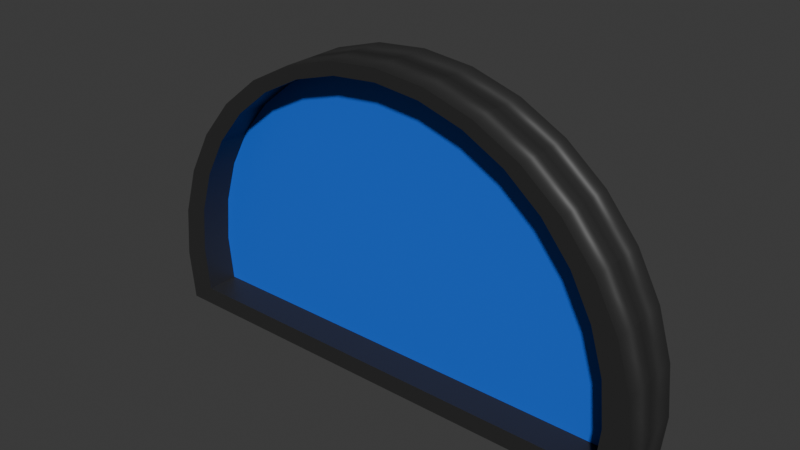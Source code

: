 # Source: mapgate_00.blend  (saved by Blender 4.3.34; exported with 4.5.12 LTS)
import bpy
from mathutils import Matrix  # noqa: F401  (used for matrix-valued properties, if any)

bpy.ops.wm.read_factory_settings(use_empty=True)
scene = bpy.context.scene
scene.name = 'Scene'

# ---- collections
col_collection = bpy.data.collections.new('Collection'); scene.collection.children.link(col_collection)

# ---- materials (node trees are filled in below, after node groups)
mat_material = bpy.data.materials.new('Material')
mat_material.alpha_threshold = 0.0
mat_material.roughness = 0.5
mat_material.line_color = (0.0, 0.0, 0.0, 1.0)
mat_material_001 = bpy.data.materials.new('Material.001')

# ---- node groups
ng_smooth_by_angle = bpy.data.node_groups.new('Smooth by Angle', 'GeometryNodeTree')
_s = ng_smooth_by_angle.interface.new_socket(name='Mesh', in_out='OUTPUT', socket_type='NodeSocketGeometry')
_s = ng_smooth_by_angle.interface.new_socket(name='Mesh', in_out='INPUT', socket_type='NodeSocketGeometry')
_s = ng_smooth_by_angle.interface.new_socket(name='Angle', in_out='INPUT', socket_type='NodeSocketFloat')
_s.subtype = 'ANGLE'
_s.default_value = 0.5236
_s.min_value = 0.0
_s.max_value = 3.142
_s.description = 'Maximum face angle for smooth edges'
_s = ng_smooth_by_angle.interface.new_socket(name='Ignore Sharpness', in_out='INPUT', socket_type='NodeSocketBool')
_s.force_non_field = True
ng_smooth_by_angle.description = 'Set the sharpness of mesh edges based on the angle between the neighboring faces'
ng_smooth_by_angle.is_modifier = True
_N = ng_smooth_by_angle.nodes; _L = ng_smooth_by_angle.links
n0 = _N.new('GeometryNodeSetShadeSmooth'); n0.name = 'Set Shade Smooth'; n0.location = (120, -80)
n0.domain = 'EDGE'
n1 = _N.new('GeometryNodeSetShadeSmooth'); n1.name = 'Set Shade Smooth.001'; n1.location = (300, -80)
n2 = _N.new('NodeGroupOutput'); n2.name = 'Group Output'; n2.location = (480, -80)
n3 = _N.new('GeometryNodeInputMeshEdgeAngle'); n3.name = 'Edge Angle'; n3.location = (-440, -240)
n4 = _N.new('NodeGroupInput'); n4.name = 'Group Input'; n4.location = (-80, -80)
n5 = _N.new('GeometryNodeInputEdgeSmooth'); n5.name = 'Is Edge Smooth'; n5.location = (-260, -120)
n6 = _N.new('GeometryNodeInputShadeSmooth'); n6.name = 'Is Shade Smooth'; n6.location = (-440, -397)
n7 = _N.new('FunctionNodeCompare'); n7.name = 'Compare'; n7.location = (-260, -260)
n7.operation = 'LESS_EQUAL'
n7.inputs[6].default_value = (0.0, 0.0, 0.0, 0.0)
n7.inputs[7].default_value = (0.0, 0.0, 0.0, 0.0)
n8 = _N.new('FunctionNodeBooleanMath'); n8.name = 'Boolean Math.001'; n8.location = (-80, -260)
n9 = _N.new('NodeGroupInput'); n9.name = 'Group Input.001'; n9.location = (-440, -329)
n10 = _N.new('NodeGroupInput'); n10.name = 'Group Input.002'; n10.location = (-259, -189)
n11 = _N.new('FunctionNodeBooleanMath'); n11.name = 'Boolean Math'; n11.location = (-80, -149)
n11.operation = 'OR'
n12 = _N.new('FunctionNodeBooleanMath'); n12.name = 'Boolean Math.002'; n12.location = (-260, -380)
n12.operation = 'OR'
n13 = _N.new('NodeGroupInput'); n13.name = 'Group Input.003'; n13.location = (-440, -460)
_L.new(n3.outputs[0], n7.inputs[0])
_L.new(n1.outputs[0], n2.inputs[0])
_L.new(n9.outputs[1], n7.inputs[1])
_L.new(n7.outputs[0], n8.inputs[0])
_L.new(n4.outputs[0], n0.inputs[0])
_L.new(n0.outputs[0], n1.inputs[0])
_L.new(n8.outputs[0], n0.inputs[2])
_L.new(n10.outputs[2], n11.inputs[1])
_L.new(n5.outputs[0], n11.inputs[0])
_L.new(n11.outputs[0], n0.inputs[1])
_L.new(n13.outputs[2], n12.inputs[1])
_L.new(n6.outputs[0], n12.inputs[0])
_L.new(n12.outputs[0], n8.inputs[1])
n2.is_active_output = True

# ---- material node trees
mat_material.use_nodes = True; mat_material.node_tree.nodes.clear()
_N = mat_material.node_tree.nodes; _L = mat_material.node_tree.links
n0 = _N.new('ShaderNodeOutputMaterial'); n0.name = 'Material Output'; n0.location = (300, 300)
n1 = _N.new('ShaderNodeBsdfPrincipled'); n1.name = 'Principled BSDF'; n1.location = (10, 300)
n1.inputs[0].default_value = (0.02644, 0.02644, 0.02644, 1.0)
n1.inputs[3].default_value = 1.45
_L.new(n1.outputs[0], n0.inputs[0])
n0.is_active_output = True
mat_material_001.use_nodes = True; mat_material_001.node_tree.nodes.clear()
_N = mat_material_001.node_tree.nodes; _L = mat_material_001.node_tree.links
n0 = _N.new('ShaderNodeBsdfPrincipled'); n0.name = 'Principled BSDF'; n0.location = (10, 300)
n0.inputs[0].default_value = (0.01728, 0.1392, 0.8002, 1.0)
n1 = _N.new('ShaderNodeOutputMaterial'); n1.name = 'Material Output'; n1.location = (300, 300)
_L.new(n0.outputs[0], n1.inputs[0])
n1.is_active_output = True

# ---- world
world_world = bpy.data.worlds.new('World'); scene.world = world_world
world_world.use_nodes = True; world_world.node_tree.nodes.clear()
_N = world_world.node_tree.nodes; _L = world_world.node_tree.links
n0 = _N.new('ShaderNodeOutputWorld'); n0.name = 'World Output'; n0.location = (300, 300)
n1 = _N.new('ShaderNodeBackground'); n1.name = 'Background'; n1.location = (10, 300)
n1.inputs[0].default_value = (0.05088, 0.05088, 0.05088, 1.0)
_L.new(n1.outputs[0], n0.inputs[0])
n0.is_active_output = True
world_world.color = (0.05088, 0.05088, 0.05088)
world_world.sun_shadow_jitter_overblur = 0.0

# ---- meshes
me_cylinder = bpy.data.meshes.new('Cylinder')
me_cylinder.from_pydata([(0.0, 0.5, 0.0625), (0.0, 0.5, -0.0625), (0.09755, 0.4904, 0.0625), (0.09755, 0.4904, -0.0625), (0.1913, 0.4619, 0.0625), (0.1913, 0.4619, -0.0625), (0.2778, 0.4157, 0.0625), (0.2778, 0.4157, -0.0625), (0.3536, 0.3536, 0.0625), (0.3536, 0.3536, -0.0625), (0.4157, 0.2778, 0.0625), (0.4157, 0.2778, -0.0625), (0.4619, 0.1913, 0.0625), (0.4619, 0.1913, -0.0625), (0.4904, 0.09755, 0.0625), (0.4904, 0.09755, -0.0625), (0.5, 0.0, 0.0625), (0.5, 0.0, -0.0625), (0.4904, -0.09755, 0.0625), (0.4904, -0.09755, -0.0625), (-0.4904, -0.09755, 0.0625), (-0.4904, -0.09755, -0.0625), (-0.5, 0.0, 0.0625), (-0.5, 0.0, -0.0625), (-0.4904, 0.09755, 0.0625), (-0.4904, 0.09755, -0.0625), (-0.4619, 0.1913, 0.0625), (-0.4619, 0.1913, -0.0625), (-0.4157, 0.2778, 0.0625), (-0.4157, 0.2778, -0.0625), (-0.3536, 0.3536, 0.0625), (-0.3536, 0.3536, -0.0625), (-0.2778, 0.4157, 0.0625), (-0.2778, 0.4157, -0.0625), (-0.1913, 0.4619, 0.0625), (-0.1913, 0.4619, -0.0625), (-0.09755, 0.4904, 0.0625), (-0.09755, 0.4904, -0.0625), (-2.353e-10, 0.4757, 0.0625), (0.08779, 0.467, 0.0625), (0.08779, 0.467, -0.0625), (-2.353e-10, 0.4757, -0.0625), (0.1722, 0.4414, 0.0625), (0.1722, 0.4414, -0.0625), (0.25, 0.3999, 0.0625), (0.25, 0.3999, -0.0625), (0.3182, 0.3439, 0.0625), (0.3182, 0.3439, -0.0625), (0.3742, 0.2757, 0.0625), (0.3742, 0.2757, -0.0625), (0.4157, 0.1979, 0.0625), (0.4157, 0.1979, -0.0625), (0.4414, 0.1135, 0.0625), (0.4414, 0.1135, -0.0625), (0.45, 0.02569, 0.0625), (0.45, 0.02569, -0.0625), (0.4414, -0.0621, 0.0625), (0.4414, -0.0621, -0.0625), (-0.4414, -0.0621, -0.0625), (-0.4414, -0.0621, 0.0625), (-0.45, 0.02569, 0.0625), (-0.45, 0.02569, -0.0625), (-0.4414, 0.1135, 0.0625), (-0.4414, 0.1135, -0.0625), (-0.4157, 0.1979, 0.0625), (-0.4157, 0.1979, -0.0625), (-0.3742, 0.2757, 0.0625), (-0.3742, 0.2757, -0.0625), (-0.3182, 0.3439, 0.0625), (-0.3182, 0.3439, -0.0625), (-0.25, 0.3999, 0.0625), (-0.25, 0.3999, -0.0625), (-0.1722, 0.4414, 0.0625), (-0.1722, 0.4414, -0.0625), (-0.08779, 0.467, 0.0625), (-0.08779, 0.467, -0.0625), (0.0, 0.5, -1.236e-08), (0.09755, 0.4904, -1.183e-08), (0.1913, 0.4619, -1.028e-08), (0.2778, 0.4157, -7.752e-09), (0.3536, 0.3536, -4.354e-09), (0.4157, 0.2778, -2.142e-10), (0.4619, 0.1913, 4.509e-09), (0.4904, 0.09755, 9.634e-09), (0.5, 0.0, 1.496e-08), (0.4904, -0.09755, 2.029e-08), (-0.4904, -0.09755, 2.029e-08), (-0.5, 0.0, 1.496e-08), (-0.4904, 0.09755, 9.634e-09), (-0.4619, 0.1913, 4.509e-09), (-0.4157, 0.2778, -2.142e-10), (-0.3536, 0.3536, -4.354e-09), (-0.2778, 0.4157, -7.752e-09), (-0.1913, 0.4619, -1.028e-08), (-0.09755, 0.4904, -1.183e-08)], [], [(76, 77, 3, 1), (77, 78, 5, 3), (78, 79, 7, 5), (79, 80, 9, 7), (80, 81, 11, 9), (81, 82, 13, 11), (82, 83, 15, 13), (83, 84, 17, 15), (86, 85, 18, 20), (86, 20, 22, 87), (85, 84, 16, 18), (87, 88, 25, 23), (88, 89, 27, 25), (89, 90, 29, 27), (90, 91, 31, 29), (91, 92, 33, 31), (92, 93, 35, 33), (93, 94, 37, 35), (94, 76, 1, 37), (38, 41, 40, 39), (39, 40, 43, 42), (42, 43, 45, 44), (44, 45, 47, 46), (46, 47, 49, 48), (48, 49, 51, 50), (50, 51, 53, 52), (52, 53, 55, 54), (58, 59, 56, 57), (58, 61, 60, 59), (57, 56, 54, 55), (60, 61, 63, 62), (62, 63, 65, 64), (64, 65, 67, 66), (66, 67, 69, 68), (68, 69, 71, 70), (70, 71, 73, 72), (72, 73, 75, 74), (74, 75, 41, 38), (14, 12, 50, 52), (32, 30, 68, 70), (13, 15, 53, 51), (31, 33, 71, 69), (6, 4, 42, 44), (24, 22, 60, 62), (5, 7, 45, 43), (23, 25, 63, 61), (16, 14, 52, 54), (34, 32, 70, 72), (15, 17, 55, 53), (33, 35, 73, 71), (8, 6, 44, 46), (26, 24, 62, 64), (7, 9, 47, 45), (25, 27, 65, 63), (18, 16, 54, 56), (36, 34, 72, 74), (17, 19, 57, 55), (35, 37, 75, 73), (10, 8, 46, 48), (28, 26, 64, 66), (2, 0, 38, 39), (19, 21, 58, 57), (9, 11, 49, 47), (27, 29, 67, 65), (1, 3, 40, 41), (20, 18, 56, 59), (0, 36, 74, 38), (37, 1, 41, 75), (12, 10, 48, 50), (30, 28, 66, 68), (11, 13, 51, 49), (29, 31, 69, 67), (4, 2, 39, 42), (22, 20, 59, 60), (3, 5, 43, 40), (21, 23, 61, 58), (36, 0, 76, 94), (34, 36, 94, 93), (32, 34, 93, 92), (30, 32, 92, 91), (28, 30, 91, 90), (26, 28, 90, 89), (24, 26, 89, 88), (22, 24, 88, 87), (19, 17, 84, 85), (21, 86, 87, 23), (21, 19, 85, 86), (14, 16, 84, 83), (12, 14, 83, 82), (10, 12, 82, 81), (8, 10, 81, 80), (6, 8, 80, 79), (4, 6, 79, 78), (2, 4, 78, 77), (0, 2, 77, 76), (76, 94, 93, 92, 91, 90, 89, 88, 87, 86, 85, 84, 83, 82, 81, 80, 79, 78, 77)])
me_cylinder.polygons.foreach_set('use_smooth', [True] * 96)
me_cylinder.polygons.foreach_set('material_index', [0, 0, 0, 0, 0, 0, 0, 0, 0, 0, 0, 0, 0, 0, 0, 0, 0, 0, 0, 0, 0, 0, 0, 0, 0, 0, 0, 0, 0, 0, 0, 0, 0, 0, 0, 0, 0, 0, 0, 0, 0, 0, 0, 0, 0, 0, 0, 0, 0, 0, 0, 0, 0, 0, 0, 0, 0, 0, 0, 0, 0, 0, 0, 0, 0, 0, 0, 0, 0, 0, 0, 0, 0, 0, 0, 0, 0, 0, 0, 0, 0, 0, 0, 0, 0, 0, 0, 0, 0, 0, 0, 0, 0, 0, 0, 1])
_uv = me_cylinder.uv_layers.new(name='UVMap')
_uv.uv.foreach_set('vector', [1.0, 0.75, 0.9688, 0.75, 0.9688, 1.0, 1.0, 1.0, 0.9688, 0.75, 0.9375, 0.75, 0.9375, 1.0, 0.9688, 1.0, 0.9375, 0.75, 0.9062, 0.75, 0.9062, 1.0, 0.9375, 1.0, 0.9062, 0.75, 0.875, 0.75, 0.875, 1.0, 0.9062, 1.0, 0.875, 0.75, 0.8438, 0.75, 0.8438, 1.0, 0.875, 1.0, 0.8438, 0.75, 0.8125, 0.75, 0.8125, 1.0, 0.8438, 1.0, 0.8125, 0.75, 0.7812, 0.75, 0.7812, 1.0, 0.8125, 1.0, 0.7812, 0.75, 0.75, 0.75, 0.75, 1.0, 0.7812, 1.0, 0.0, 0.0, 0.0, 0.0, 0.0, 0.0, 0.0, 0.0, 0.0, 0.0, 0.0, 0.0, 0.25, 0.5, 0.25, 0.75, 0.0, 0.0, 0.75, 0.75, 0.75, 0.5, 0.0, 0.0, 0.25, 0.75, 0.2188, 0.75, 0.2188, 1.0, 0.25, 1.0, 0.2188, 0.75, 0.1875, 0.75, 0.1875, 1.0, 0.2188, 1.0, 0.1875, 0.75, 0.1562, 0.75, 0.1562, 1.0, 0.1875, 1.0, 0.1562, 0.75, 0.125, 0.75, 0.125, 1.0, 0.1562, 1.0, 0.125, 0.75, 0.09375, 0.75, 0.09375, 1.0, 0.125, 1.0, 0.09375, 0.75, 0.0625, 0.75, 0.0625, 1.0, 0.09375, 1.0, 0.0625, 0.75, 0.03125, 0.75, 0.03125, 1.0, 0.0625, 1.0, 0.03125, 0.75, 0.0, 0.75, 0.0, 1.0, 0.03125, 1.0, 1.0, 0.5, 1.0, 1.0, 0.9688, 1.0, 0.9688, 0.5, 0.9688, 0.5, 0.9688, 1.0, 0.9375, 1.0, 0.9375, 0.5, 0.9375, 0.5, 0.9375, 1.0, 0.9062, 1.0, 0.9062, 0.5, 0.9062, 0.5, 0.9062, 1.0, 0.875, 1.0, 0.875, 0.5, 0.875, 0.5, 0.875, 1.0, 0.8438, 1.0, 0.8438, 0.5, 0.8438, 0.5, 0.8438, 1.0, 0.8125, 1.0, 0.8125, 0.5, 0.8125, 0.5, 0.8125, 1.0, 0.7812, 1.0, 0.7812, 0.5, 0.7812, 0.5, 0.7812, 1.0, 0.75, 1.0, 0.75, 0.5, 0.0, 0.0, 0.0, 0.0, 0.0, 0.0, 0.0, 0.0, 0.0, 0.0, 0.25, 1.0, 0.25, 0.5, 0.0, 0.0, 0.0, 0.0, 0.0, 0.0, 0.75, 0.5, 0.75, 1.0, 0.25, 0.5, 0.25, 1.0, 0.2188, 1.0, 0.2188, 0.5, 0.2188, 0.5, 0.2188, 1.0, 0.1875, 1.0, 0.1875, 0.5, 0.1875, 0.5, 0.1875, 1.0, 0.1562, 1.0, 0.1562, 0.5, 0.1562, 0.5, 0.1562, 1.0, 0.125, 1.0, 0.125, 0.5, 0.125, 0.5, 0.125, 1.0, 0.09375, 1.0, 0.09375, 0.5, 0.09375, 0.5, 0.09375, 1.0, 0.0625, 1.0, 0.0625, 0.5, 0.0625, 0.5, 0.0625, 1.0, 0.03125, 1.0, 0.03125, 0.5, 0.03125, 0.5, 0.03125, 1.0, 0.0, 1.0, 0.0, 0.5, 0.7812, 0.5, 0.8125, 0.5, 0.8125, 0.5, 0.7812, 0.5, 0.09375, 0.5, 0.125, 0.5, 0.125, 0.5, 0.09375, 0.5, 0.8125, 1.0, 0.7812, 1.0, 0.7812, 1.0, 0.8125, 1.0, 0.125, 1.0, 0.09375, 1.0, 0.09375, 1.0, 0.125, 1.0, 0.9062, 0.5, 0.9375, 0.5, 0.9375, 0.5, 0.9062, 0.5, 0.2188, 0.5, 0.25, 0.5, 0.25, 0.5, 0.2188, 0.5, 0.9375, 1.0, 0.9062, 1.0, 0.9062, 1.0, 0.9375, 1.0, 0.25, 1.0, 0.2188, 1.0, 0.2188, 1.0, 0.25, 1.0, 0.75, 0.5, 0.7812, 0.5, 0.7812, 0.5, 0.75, 0.5, 0.0625, 0.5, 0.09375, 0.5, 0.09375, 0.5, 0.0625, 0.5, 0.7812, 1.0, 0.75, 1.0, 0.75, 1.0, 0.7812, 1.0, 0.09375, 1.0, 0.0625, 1.0, 0.0625, 1.0, 0.09375, 1.0, 0.875, 0.5, 0.9062, 0.5, 0.9062, 0.5, 0.875, 0.5, 0.1875, 0.5, 0.2188, 0.5, 0.2188, 0.5, 0.1875, 0.5, 0.9062, 1.0, 0.875, 1.0, 0.875, 1.0, 0.9062, 1.0, 0.2188, 1.0, 0.1875, 1.0, 0.1875, 1.0, 0.2188, 1.0, 0.0, 0.0, 0.75, 0.5, 0.75, 0.5, 0.0, 0.0, 0.03125, 0.5, 0.0625, 0.5, 0.0625, 0.5, 0.03125, 0.5, 0.75, 1.0, 0.0, 0.0, 0.0, 0.0, 0.75, 1.0, 0.0625, 1.0, 0.03125, 1.0, 0.03125, 1.0, 0.0625, 1.0, 0.8438, 0.5, 0.875, 0.5, 0.875, 0.5, 0.8438, 0.5, 0.1562, 0.5, 0.1875, 0.5, 0.1875, 0.5, 0.1562, 0.5, 0.9688, 0.5, 1.0, 0.5, 1.0, 0.5, 0.9688, 0.5, 0.0, 0.0, 0.0, 0.0, 0.0, 0.0, 0.0, 0.0, 0.875, 1.0, 0.8438, 1.0, 0.8438, 1.0, 0.875, 1.0, 0.1875, 1.0, 0.1562, 1.0, 0.1562, 1.0, 0.1875, 1.0, 1.0, 1.0, 0.9688, 1.0, 0.9688, 1.0, 1.0, 1.0, 0.0, 0.0, 0.0, 0.0, 0.0, 0.0, 0.0, 0.0, 0.0, 0.5, 0.03125, 0.5, 0.03125, 0.5, 0.0, 0.5, 0.03125, 1.0, 0.0, 1.0, 0.0, 1.0, 0.03125, 1.0, 0.8125, 0.5, 0.8438, 0.5, 0.8438, 0.5, 0.8125, 0.5, 0.125, 0.5, 0.1562, 0.5, 0.1562, 0.5, 0.125, 0.5, 0.8438, 1.0, 0.8125, 1.0, 0.8125, 1.0, 0.8438, 1.0, 0.1562, 1.0, 0.125, 1.0, 0.125, 1.0, 0.1562, 1.0, 0.9375, 0.5, 0.9688, 0.5, 0.9688, 0.5, 0.9375, 0.5, 0.25, 0.5, 0.0, 0.0, 0.0, 0.0, 0.25, 0.5, 0.9688, 1.0, 0.9375, 1.0, 0.9375, 1.0, 0.9688, 1.0, 0.0, 0.0, 0.25, 1.0, 0.25, 1.0, 0.0, 0.0, 0.03125, 0.5, 0.0, 0.5, 0.0, 0.75, 0.03125, 0.75, 0.0625, 0.5, 0.03125, 0.5, 0.03125, 0.75, 0.0625, 0.75, 0.09375, 0.5, 0.0625, 0.5, 0.0625, 0.75, 0.09375, 0.75, 0.125, 0.5, 0.09375, 0.5, 0.09375, 0.75, 0.125, 0.75, 0.1562, 0.5, 0.125, 0.5, 0.125, 0.75, 0.1562, 0.75, 0.1875, 0.5, 0.1562, 0.5, 0.1562, 0.75, 0.1875, 0.75, 0.2188, 0.5, 0.1875, 0.5, 0.1875, 0.75, 0.2188, 0.75, 0.25, 0.5, 0.2188, 0.5, 0.2188, 0.75, 0.25, 0.75, 0.0, 0.0, 0.75, 1.0, 0.75, 0.75, 0.0, 0.0, 0.0, 0.0, 0.0, 0.0, 0.25, 0.75, 0.25, 1.0, 0.0, 0.0, 0.0, 0.0, 0.0, 0.0, 0.0, 0.0, 0.7812, 0.5, 0.75, 0.5, 0.75, 0.75, 0.7812, 0.75, 0.8125, 0.5, 0.7812, 0.5, 0.7812, 0.75, 0.8125, 0.75, 0.8438, 0.5, 0.8125, 0.5, 0.8125, 0.75, 0.8438, 0.75, 0.875, 0.5, 0.8438, 0.5, 0.8438, 0.75, 0.875, 0.75, 0.9062, 0.5, 0.875, 0.5, 0.875, 0.75, 0.9062, 0.75, 0.9375, 0.5, 0.9062, 0.5, 0.9062, 0.75, 0.9375, 0.75, 0.9688, 0.5, 0.9375, 0.5, 0.9375, 0.75, 0.9688, 0.75, 1.0, 0.5, 0.9688, 0.5, 0.9688, 0.75, 1.0, 0.75, 0.5, 0.9896, 0.3398, 0.9739, 0.1858, 0.9272, 0.04392, 0.8513, -0.08047, 0.7492, -0.1826, 0.6248, -0.2584, 0.4829, -0.3051, 0.3289, -0.3209, 0.1687, -0.3051, 0.008575, 1.305, 0.008575, 1.321, 0.1687, 1.305, 0.3289, 1.258, 0.4829, 1.183, 0.6248, 1.08, 0.7492, 0.9561, 0.8513, 0.8142, 0.9272, 0.6602, 0.9739])
me_cylinder.materials.append(mat_material)
me_cylinder.materials.append(mat_material_001)
me_cylinder.update()

# ---- objects
ob_cylinder = bpy.data.objects.new('Cylinder', me_cylinder)

# ---- transforms, parenting, visibility, modifiers, constraints
ob_cylinder.location = (0.0, 0.0, 0.0)
ob_cylinder.rotation_euler = (1.571, 0.0, 0.0)
_m = ob_cylinder.modifiers.new('Smooth by Angle', 'NODES')
_m.node_group = ng_smooth_by_angle
_m.use_pin_to_last = True
_m.show_group_selector = False

# ---- collection membership
col_collection.objects.link(ob_cylinder)

# ---- scene / render settings (as saved in the file)
scene.frame_start = 1; scene.frame_end = 250; scene.frame_set(1)
scene.render.engine = 'BLENDER_EEVEE_NEXT'
bpy.context.view_layer.update()

# ---- added for rendering (the .blend has no active camera and no usable light): camera, sun
cam_auto = bpy.data.cameras.new('AutoCamera')
cam_auto.lens = 50.0
cam_auto.sensor_width = 36.0
cam_auto.clip_end = 1000.0
ob_auto_camera = bpy.data.objects.new('AutoCamera', cam_auto)
scene.collection.objects.link(ob_auto_camera)
ob_auto_camera.location = (1.08401, -1.30081, 1.06843)
ob_auto_camera.rotation_euler = (1.09748, -7.21219e-08, 0.694738)
scene.camera = ob_auto_camera
light_auto_sun = bpy.data.lights.new('AutoSun', 'SUN')
light_auto_sun.energy = 3.0
light_auto_sun.angle = 0.0523599
ob_auto_sun = bpy.data.objects.new('AutoSun', light_auto_sun)
scene.collection.objects.link(ob_auto_sun)
ob_auto_sun.rotation_euler = (0.872665, 0.174533, 0.523599)
bpy.context.view_layer.update()
